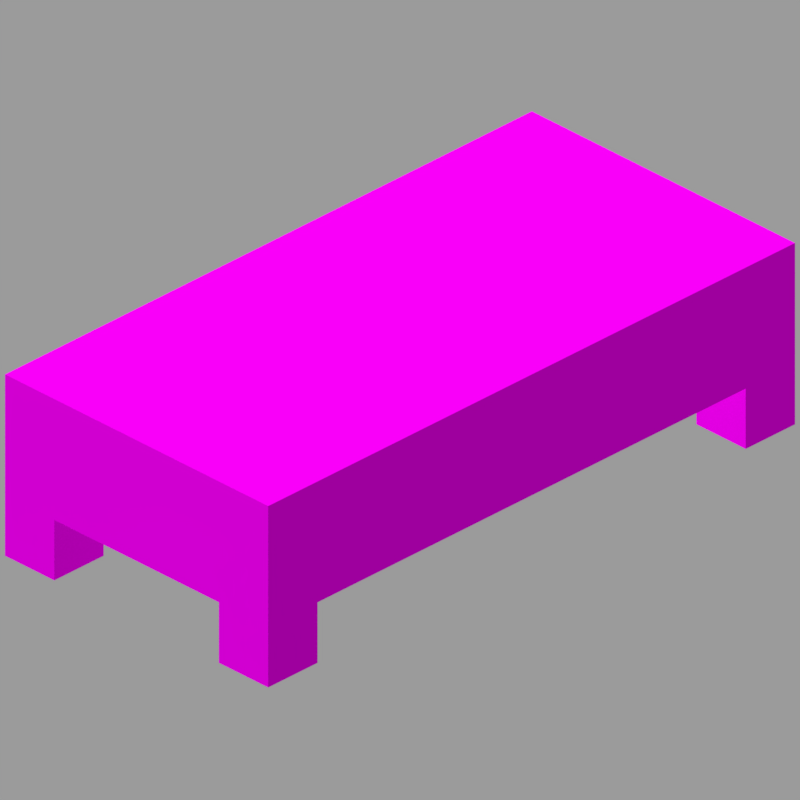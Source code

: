 # Source: bed.blend  (saved by Blender 2.82.7; exported with 4.5.12 LTS)
import bpy
from mathutils import Matrix  # noqa: F401  (used for matrix-valued properties, if any)

bpy.ops.wm.read_factory_settings(use_empty=True)
scene = bpy.context.scene
scene.name = 'Scene'

# ---- collections
col_collection_1 = bpy.data.collections.new('Collection 1'); scene.collection.children.link(col_collection_1)

# ---- images (referenced by path relative to the original .blend; pixels are not part of the script)
import os
ASSET_DIR = os.environ.get("B2B_ASSET_DIR", "")  # directory of the original .blend (textures are referenced by path, not embedded)
HERE = os.path.dirname(os.path.abspath(__file__))  # packed textures are extracted next to this script under _unpacked/

def load_image(name, relpath, width, height, colorspace="sRGB"):
    """Load a texture the original file referenced (path relative to the .blend, or extracted next to this script)."""
    p = next((c for c in (os.path.join(HERE, relpath), os.path.join(ASSET_DIR, relpath)) if relpath and os.path.exists(c)), "")
    if p:
        img = bpy.data.images.load(p, check_existing=True)
        img.name = name
    else:  # same state as the original file: an image datablock whose file is absent (Cycles renders it pink)
        img = bpy.data.images.new(name, width, height)
        img.source = "FILE"
        img.filepath = "//" + (relpath or name)
    img.colorspace_settings.name = colorspace
    return img
img_red_png = load_image('red.png', 'red.png', 1024, 1024, 'sRGB')

# ---- materials (node trees are filled in below, after node groups)
mat_main_top = bpy.data.materials.new('Main_top')
mat_main_top.roughness = 1.0
mat_main_top.specular_intensity = 0.0
mat_main = bpy.data.materials.new('Main')
mat_main.roughness = 1.0
mat_main.specular_intensity = 0.0

# ---- material node trees
mat_main_top.use_nodes = True; mat_main_top.node_tree.nodes.clear()
_N = mat_main_top.node_tree.nodes; _L = mat_main_top.node_tree.links
n0 = _N.new('ShaderNodeOutputMaterial'); n0.name = 'Material Output'; n0.location = (300, 300)
n0.target = 'CYCLES'
n1 = _N.new('ShaderNodeTexImage'); n1.name = 'Image Texture'; n1.location = (-421, 229)
n1.image = img_red_png
n1.interpolation = 'Closest'
n2 = _N.new('ShaderNodeEmission'); n2.name = 'Emission'; n2.location = (-35, 238)
n2.inputs[1].default_value = 0.95
n3 = _N.new('ShaderNodeOutputMaterial'); n3.name = 'Material Output.001'; n3.location = (0, 0)
n3.target = 'EEVEE'
n4 = _N.new('ShaderNodeMixShader'); n4.name = 'Mix Shader'; n4.location = (0, 0)
n4.label = 'Disable Shadow'
n4.hide = True
n5 = _N.new('ShaderNodeLightPath'); n5.name = 'Light Path'; n5.location = (0, 0)
n5.hide = True
n6 = _N.new('ShaderNodeBsdfTransparent'); n6.name = 'Transparent BSDF'; n6.location = (0, 0)
n6.hide = True
_L.new(n1.outputs[0], n2.inputs[0])
_L.new(n2.outputs[0], n0.inputs[0])
_L.new(n2.outputs[0], n4.inputs[1])
_L.new(n4.outputs[0], n3.inputs[0])
_L.new(n5.outputs[1], n4.inputs[0])
_L.new(n6.outputs[0], n4.inputs[2])
n0.is_active_output = True
mat_main.use_nodes = True; mat_main.node_tree.nodes.clear()
_N = mat_main.node_tree.nodes; _L = mat_main.node_tree.links
n0 = _N.new('ShaderNodeOutputMaterial'); n0.name = 'Material Output'; n0.location = (300, 300)
n0.target = 'CYCLES'
n1 = _N.new('ShaderNodeBsdfPrincipled'); n1.name = 'Principled BSDF'; n1.location = (10, 300)
n1.distribution = 'GGX'
n1.subsurface_method = 'BURLEY'
n1.inputs[2].default_value = 1.0
n1.inputs[3].default_value = 1.45
n1.inputs[13].default_value = 0.0
n1.inputs[27].default_value = (0.0, 0.0, 0.0, 1.0)
n1.inputs[28].default_value = 1.0
n2 = _N.new('ShaderNodeTexImage'); n2.name = 'Image Texture'; n2.location = (-300, 600)
n2.image = img_red_png
n2.interpolation = 'Closest'
n3 = _N.new('ShaderNodeOutputMaterial'); n3.name = 'Material Output.001'; n3.location = (0, 0)
n3.target = 'EEVEE'
n4 = _N.new('ShaderNodeMixShader'); n4.name = 'Mix Shader'; n4.location = (0, 0)
n4.label = 'Disable Shadow'
n4.hide = True
n5 = _N.new('ShaderNodeLightPath'); n5.name = 'Light Path'; n5.location = (0, 0)
n5.hide = True
n6 = _N.new('ShaderNodeBsdfTransparent'); n6.name = 'Transparent BSDF'; n6.location = (0, 0)
n6.hide = True
_L.new(n1.outputs[0], n0.inputs[0])
_L.new(n2.outputs[0], n1.inputs[0])
_L.new(n1.outputs[0], n4.inputs[1])
_L.new(n4.outputs[0], n3.inputs[0])
_L.new(n5.outputs[1], n4.inputs[0])
_L.new(n6.outputs[0], n4.inputs[2])
n0.is_active_output = True

# ---- world
world_world = bpy.data.worlds.new('World'); scene.world = world_world
world_world.color = (0.3268, 0.3268, 0.3268)
world_world.use_sun_shadow = False
world_world.sun_shadow_jitter_overblur = 0.0
world_world.cycles.sampling_method = 'MANUAL'

# ---- cameras
cam_camera = bpy.data.cameras.new('Camera')
cam_camera.type = 'ORTHO'
cam_camera.clip_end = 100.0
cam_camera.lens = 35.0
cam_camera.sensor_width = 32.0
cam_camera.sensor_height = 18.0
cam_camera.ortho_scale = 5.08
cam_camera.dof.focus_distance = 0.0
cam_camera.dof.aperture_fstop = 128.0

# ---- lights
light_hemi = bpy.data.lights.new('Hemi', 'SUN')
light_hemi.transmission_factor = 0.0
light_hemi.angle = 0.1993
light_hemi.energy = 1.0
light_hemi.shadow_buffer_clip_start = 0.5
light_hemi.shadow_soft_size = 0.1
light_hemi.shadow_cascade_max_distance = 1000.0

# ---- meshes
me_bottom = bpy.data.meshes.new('bottom')
me_bottom.from_pydata([(0.5, 0.2824, -6.638e-08), (0.5, -0.09257, -6.638e-08), (0.5, 0.2824, -1.0), (0.5, -0.09257, -1.0), (-0.5, 0.2824, -1.0), (-0.5, -0.09257, -1.0), (-0.5, 0.2824, -6.638e-08), (-0.5, -0.09257, -6.638e-08)], [], [(6, 0, 2, 4), (5, 7, 6, 4), (1, 3, 2, 0), (5, 3, 1, 7), (3, 5, 4, 2)])
me_bottom.polygons.foreach_set('use_smooth', [True] * 5)
me_bottom.polygons.foreach_set('material_index', [0, 1, 1, 1, 1])
_k = set([(0, 2), (1, 3), (2, 3), (2, 4), (3, 5), (4, 5), (4, 6), (5, 7)])
me_bottom.attributes.new('sharp_edge', 'BOOLEAN', 'EDGE').data.foreach_set('value', [ (min(e.vertices), max(e.vertices)) in _k for e in me_bottom.edges])
_uv = me_bottom.uv_layers.new(name='UVMap')
_uv.uv.foreach_set('vector', [0.3438, 0.5625, 0.09375, 0.5625, 0.09375, 0.3125, 0.3438, 0.3125, 0.4375, 0.3125, 0.4375, 0.5625, 0.3438, 0.5625, 0.3438, 0.3125, 0.0, 0.5625, 0.0, 0.3125, 0.09375, 0.3125, 0.09375, 0.5625, 0.6875, 0.3125, 0.4375, 0.3125, 0.4375, 0.5625, 0.6875, 0.5625, 0.3438, 0.6562, 0.5938, 0.6562, 0.5938, 0.5625, 0.3438, 0.5625])
me_bottom.materials.append(mat_main_top)
me_bottom.materials.append(mat_main)
me_bottom.use_remesh_fix_poles = True
me_bottom.use_remesh_preserve_attributes = False
me_bottom.use_mirror_vertex_groups = False
me_bottom.update()
me_bottom.normals_split_custom_set([tuple(v) for v in zip(*[iter([0.0, 1.0, 0.0, 0.0, 1.0, 0.0, 0.0, 1.0, 0.0, 0.0, 1.0, 0.0, -1.0, 0.0, 0.0, -1.0, 0.0, 0.0, -1.0, 0.0, 0.0, -1.0, 0.0, 0.0, 1.0, 0.0, 0.0, 1.0, 0.0, 0.0, 1.0, 0.0, 0.0, 1.0, 0.0, 0.0, 0.0, -1.0, 0.0, 0.0, -1.0, 0.0, 0.0, -1.0, 0.0, 0.0, -1.0, 0.0, 0.0, 0.0, -1.0, 0.0, 0.0, -1.0, 0.0, 0.0, -1.0, 0.0, 0.0, -1.0])] * 3)])
me_top = bpy.data.meshes.new('top')
me_top.from_pydata([(0.5, 0.2824, 1.0), (0.5, -0.09257, 1.0), (0.5, 0.2824, -6.638e-08), (0.5, -0.09257, -6.638e-08), (-0.5, 0.2824, -6.638e-08), (-0.5, -0.09257, -6.638e-08), (-0.5, 0.2824, 1.0), (-0.5, -0.09257, 1.0)], [], [(6, 0, 2, 4), (5, 7, 6, 4), (1, 3, 2, 0), (5, 3, 1, 7), (7, 1, 0, 6)])
me_top.polygons.foreach_set('use_smooth', [True] * 5)
me_top.polygons.foreach_set('material_index', [0, 1, 1, 1, 1])
_k = set([(0, 1), (0, 2), (0, 6), (1, 3), (1, 7), (4, 6), (5, 7), (6, 7)])
me_top.attributes.new('sharp_edge', 'BOOLEAN', 'EDGE').data.foreach_set('value', [ (min(e.vertices), max(e.vertices)) in _k for e in me_top.edges])
_uv = me_top.uv_layers.new(name='UVMap')
_uv.uv.foreach_set('vector', [0.3438, 0.9062, 0.09375, 0.9062, 0.09375, 0.6562, 0.3438, 0.6562, 0.4375, 0.6562, 0.4375, 0.9062, 0.3438, 0.9062, 0.3438, 0.6562, 0.0, 0.9062, 0.0, 0.6562, 0.09375, 0.6562, 0.09375, 0.9062, 0.6875, 0.6562, 0.4375, 0.6562, 0.4375, 0.9062, 0.6875, 0.9062, 0.09375, 1.0, 0.3438, 1.0, 0.3438, 0.9062, 0.09375, 0.9062])
me_top.materials.append(mat_main_top)
me_top.materials.append(mat_main)
me_top.use_remesh_fix_poles = True
me_top.use_remesh_preserve_attributes = False
me_top.use_mirror_vertex_groups = False
me_top.update()
me_top.normals_split_custom_set([tuple(v) for v in zip(*[iter([0.0, 1.0, 0.0, 0.0, 1.0, 0.0, 0.0, 1.0, 0.0, 0.0, 1.0, 0.0, -1.0, 0.0, 0.0, -1.0, 0.0, 0.0, -1.0, 0.0, 0.0, -1.0, 0.0, 0.0, 1.0, 0.0, 0.0, 1.0, 0.0, 0.0, 1.0, 0.0, 0.0, 1.0, 0.0, 0.0, 0.0, -1.0, 0.0, 0.0, -1.0, 0.0, 0.0, -1.0, 0.0, 0.0, -1.0, 0.0, 0.0, 0.0, 1.0, 0.0, 0.0, 1.0, 0.0, 0.0, 1.0, 0.0, 0.0, 1.0])] * 3)])
me_br_leg = bpy.data.meshes.new('br_leg')
me_br_leg.from_pydata([(-0.3125, -0.09257, -0.8125), (-0.3125, -0.2801, -0.8125), (-0.3125, -0.09257, -1.0), (-0.3125, -0.2801, -1.0), (-0.5, -0.09257, -1.0), (-0.5, -0.2801, -1.0), (-0.5, -0.09257, -0.8125), (-0.5, -0.2801, -0.8125)], [], [(6, 0, 2, 4), (5, 7, 6, 4), (1, 3, 2, 0), (5, 3, 1, 7), (7, 1, 0, 6), (3, 5, 4, 2)])
me_br_leg.polygons.foreach_set('use_smooth', [True] * 6)
_k = set([(0, 1), (0, 2), (0, 6), (1, 3), (1, 7), (2, 3), (2, 4), (3, 5), (4, 5), (4, 6), (5, 7), (6, 7)])
me_br_leg.attributes.new('sharp_edge', 'BOOLEAN', 'EDGE').data.foreach_set('value', [ (min(e.vertices), max(e.vertices)) in _k for e in me_br_leg.edges])
_uv = me_br_leg.uv_layers.new(name='UVMap')
_uv.uv.foreach_set('vector', [0.8281, 0.7656, 0.875, 0.7656, 0.875, 0.8125, 0.8281, 0.8125, 0.8281, 0.7188, 0.875, 0.7188, 0.875, 0.7656, 0.8281, 0.7656, 0.9219, 0.7188, 0.9688, 0.7188, 0.9688, 0.7656, 0.9219, 0.7656, 0.9219, 0.7656, 0.875, 0.7656, 0.875, 0.8125, 0.9219, 0.8125, 0.875, 0.7188, 0.9219, 0.7188, 0.9219, 0.7656, 0.875, 0.7656, 0.7812, 0.7188, 0.8281, 0.7188, 0.8281, 0.7656, 0.7812, 0.7656])
me_br_leg.materials.append(mat_main)
me_br_leg.use_remesh_fix_poles = True
me_br_leg.use_remesh_preserve_attributes = False
me_br_leg.use_mirror_vertex_groups = False
me_br_leg.update()
me_br_leg.normals_split_custom_set([tuple(v) for v in zip(*[iter([0.0, 1.0, 0.0, 0.0, 1.0, 0.0, 0.0, 1.0, 0.0, 0.0, 1.0, 0.0, -1.0, 0.0, 0.0, -1.0, 0.0, 0.0, -1.0, 0.0, 0.0, -1.0, 0.0, 0.0, 1.0, 0.0, 0.0, 1.0, 0.0, 0.0, 1.0, 0.0, 0.0, 1.0, 0.0, 0.0, 0.0, -1.0, 0.0, 0.0, -1.0, 0.0, 0.0, -1.0, 0.0, 0.0, -1.0, 0.0, 0.0, 0.0, 1.0, 0.0, 0.0, 1.0, 0.0, 0.0, 1.0, 0.0, 0.0, 1.0, 0.0, 0.0, -1.0, 0.0, 0.0, -1.0, 0.0, 0.0, -1.0, 0.0, 0.0, -1.0])] * 3)])
me_tr_leg = bpy.data.meshes.new('tr_leg')
me_tr_leg.from_pydata([(-0.3125, -0.09257, 1.0), (-0.3125, -0.2801, 1.0), (-0.3125, -0.09257, 0.8125), (-0.3125, -0.2801, 0.8125), (-0.5, -0.09257, 0.8125), (-0.5, -0.2801, 0.8125), (-0.5, -0.09257, 1.0), (-0.5, -0.2801, 1.0)], [], [(6, 0, 2, 4), (5, 7, 6, 4), (1, 3, 2, 0), (5, 3, 1, 7), (7, 1, 0, 6), (3, 5, 4, 2)])
me_tr_leg.polygons.foreach_set('use_smooth', [True] * 6)
_k = set([(0, 1), (0, 2), (0, 6), (1, 3), (1, 7), (2, 3), (2, 4), (3, 5), (4, 5), (4, 6), (5, 7), (6, 7)])
me_tr_leg.attributes.new('sharp_edge', 'BOOLEAN', 'EDGE').data.foreach_set('value', [ (min(e.vertices), max(e.vertices)) in _k for e in me_tr_leg.edges])
_uv = me_tr_leg.uv_layers.new(name='UVMap')
_uv.uv.foreach_set('vector', [0.8281, 0.6719, 0.875, 0.6719, 0.875, 0.7188, 0.8281, 0.7188, 0.7812, 0.625, 0.8281, 0.625, 0.8281, 0.6719, 0.7812, 0.6719, 0.875, 0.625, 0.9219, 0.625, 0.9219, 0.6719, 0.875, 0.6719, 0.9219, 0.6719, 0.875, 0.6719, 0.875, 0.7188, 0.9219, 0.7188, 0.8281, 0.625, 0.875, 0.625, 0.875, 0.6719, 0.8281, 0.6719, 0.9219, 0.625, 0.9688, 0.625, 0.9688, 0.6719, 0.9219, 0.6719])
me_tr_leg.materials.append(mat_main)
me_tr_leg.use_remesh_fix_poles = True
me_tr_leg.use_remesh_preserve_attributes = False
me_tr_leg.use_mirror_vertex_groups = False
me_tr_leg.update()
me_tr_leg.normals_split_custom_set([tuple(v) for v in zip(*[iter([0.0, 1.0, 0.0, 0.0, 1.0, 0.0, 0.0, 1.0, 0.0, 0.0, 1.0, 0.0, -1.0, 0.0, 0.0, -1.0, 0.0, 0.0, -1.0, 0.0, 0.0, -1.0, 0.0, 0.0, 1.0, 0.0, 0.0, 1.0, 0.0, 0.0, 1.0, 0.0, 0.0, 1.0, 0.0, 0.0, 0.0, -1.0, 0.0, 0.0, -1.0, 0.0, 0.0, -1.0, 0.0, 0.0, -1.0, 0.0, 0.0, 0.0, 1.0, 0.0, 0.0, 1.0, 0.0, 0.0, 1.0, 0.0, 0.0, 1.0, 0.0, 0.0, -1.0, 0.0, 0.0, -1.0, 0.0, 0.0, -1.0, 0.0, 0.0, -1.0])] * 3)])
me_bl_leg = bpy.data.meshes.new('bl_leg')
me_bl_leg.from_pydata([(0.5, -0.09257, -0.8125), (0.5, -0.2801, -0.8125), (0.5, -0.09257, -1.0), (0.5, -0.2801, -1.0), (0.3125, -0.09257, -1.0), (0.3125, -0.2801, -1.0), (0.3125, -0.09257, -0.8125), (0.3125, -0.2801, -0.8125)], [], [(6, 0, 2, 4), (5, 7, 6, 4), (1, 3, 2, 0), (5, 3, 1, 7), (7, 1, 0, 6), (3, 5, 4, 2)])
me_bl_leg.polygons.foreach_set('use_smooth', [True] * 6)
_k = set([(0, 1), (0, 2), (0, 6), (1, 3), (1, 7), (2, 3), (2, 4), (3, 5), (4, 5), (4, 6), (5, 7), (6, 7)])
me_bl_leg.attributes.new('sharp_edge', 'BOOLEAN', 'EDGE').data.foreach_set('value', [ (min(e.vertices), max(e.vertices)) in _k for e in me_bl_leg.edges])
_uv = me_bl_leg.uv_layers.new(name='UVMap')
_uv.uv.foreach_set('vector', [0.8281, 0.9531, 0.875, 0.9531, 0.875, 1.0, 0.8281, 1.0, 0.875, 0.9062, 0.9219, 0.9062, 0.9219, 0.9531, 0.875, 0.9531, 0.7812, 0.9062, 0.8281, 0.9062, 0.8281, 0.9531, 0.7812, 0.9531, 0.9219, 0.9531, 0.875, 0.9531, 0.875, 1.0, 0.9219, 1.0, 0.9219, 0.9062, 0.9688, 0.9062, 0.9688, 0.9531, 0.9219, 0.9531, 0.8281, 0.9062, 0.875, 0.9062, 0.875, 0.9531, 0.8281, 0.9531])
me_bl_leg.materials.append(mat_main)
me_bl_leg.use_remesh_fix_poles = True
me_bl_leg.use_remesh_preserve_attributes = False
me_bl_leg.use_mirror_vertex_groups = False
me_bl_leg.update()
me_bl_leg.normals_split_custom_set([tuple(v) for v in zip(*[iter([0.0, 1.0, 0.0, 0.0, 1.0, 0.0, 0.0, 1.0, 0.0, 0.0, 1.0, 0.0, -1.0, 0.0, 0.0, -1.0, 0.0, 0.0, -1.0, 0.0, 0.0, -1.0, 0.0, 0.0, 1.0, 0.0, 0.0, 1.0, 0.0, 0.0, 1.0, 0.0, 0.0, 1.0, 0.0, 0.0, 0.0, -1.0, 0.0, 0.0, -1.0, 0.0, 0.0, -1.0, 0.0, 0.0, -1.0, 0.0, 0.0, 0.0, 1.0, 0.0, 0.0, 1.0, 0.0, 0.0, 1.0, 0.0, 0.0, 1.0, 0.0, 0.0, -1.0, 0.0, 0.0, -1.0, 0.0, 0.0, -1.0, 0.0, 0.0, -1.0])] * 3)])
me_tl_leg = bpy.data.meshes.new('tl_leg')
me_tl_leg.from_pydata([(0.5, -0.09257, 1.0), (0.5, -0.2801, 1.0), (0.5, -0.09257, 0.8125), (0.5, -0.2801, 0.8125), (0.3125, -0.09257, 0.8125), (0.3125, -0.2801, 0.8125), (0.3125, -0.09257, 1.0), (0.3125, -0.2801, 1.0)], [], [(6, 0, 2, 4), (5, 7, 6, 4), (1, 3, 2, 0), (5, 3, 1, 7), (7, 1, 0, 6), (3, 5, 4, 2)])
me_tl_leg.polygons.foreach_set('use_smooth', [True] * 6)
_k = set([(0, 1), (0, 2), (0, 6), (1, 3), (1, 7), (2, 3), (2, 4), (3, 5), (4, 5), (4, 6), (5, 7), (6, 7)])
me_tl_leg.attributes.new('sharp_edge', 'BOOLEAN', 'EDGE').data.foreach_set('value', [ (min(e.vertices), max(e.vertices)) in _k for e in me_tl_leg.edges])
_uv = me_tl_leg.uv_layers.new(name='UVMap')
_uv.uv.foreach_set('vector', [0.8281, 0.8594, 0.875, 0.8594, 0.875, 0.9062, 0.8281, 0.9062, 0.9219, 0.8125, 0.9688, 0.8125, 0.9688, 0.8594, 0.9219, 0.8594, 0.8281, 0.8125, 0.875, 0.8125, 0.875, 0.8594, 0.8281, 0.8594, 0.9219, 0.8594, 0.875, 0.8594, 0.875, 0.9062, 0.9219, 0.9062, 0.7812, 0.8125, 0.8281, 0.8125, 0.8281, 0.8594, 0.7812, 0.8594, 0.875, 0.8125, 0.9219, 0.8125, 0.9219, 0.8594, 0.875, 0.8594])
me_tl_leg.materials.append(mat_main)
me_tl_leg.use_remesh_fix_poles = True
me_tl_leg.use_remesh_preserve_attributes = False
me_tl_leg.use_mirror_vertex_groups = False
me_tl_leg.update()
me_tl_leg.normals_split_custom_set([tuple(v) for v in zip(*[iter([0.0, 1.0, 0.0, 0.0, 1.0, 0.0, 0.0, 1.0, 0.0, 0.0, 1.0, 0.0, -1.0, 0.0, 0.0, -1.0, 0.0, 0.0, -1.0, 0.0, 0.0, -1.0, 0.0, 0.0, 1.0, 0.0, 0.0, 1.0, 0.0, 0.0, 1.0, 0.0, 0.0, 1.0, 0.0, 0.0, 0.0, -1.0, 0.0, 0.0, -1.0, 0.0, 0.0, -1.0, 0.0, 0.0, -1.0, 0.0, 0.0, 0.0, 1.0, 0.0, 0.0, 1.0, 0.0, 0.0, 1.0, 0.0, 0.0, 1.0, 0.0, 0.0, -1.0, 0.0, 0.0, -1.0, 0.0, 0.0, -1.0, 0.0, 0.0, -1.0])] * 3)])

# ---- objects
ob_hemi = bpy.data.objects.new('Hemi', light_hemi)
ob_camera = bpy.data.objects.new('Camera', cam_camera)
ob_bottom = bpy.data.objects.new('bottom', me_bottom)
ob_top = bpy.data.objects.new('top', me_top)
ob_br_leg = bpy.data.objects.new('br_leg', me_br_leg)
ob_tr_leg = bpy.data.objects.new('tr_leg', me_tr_leg)
ob_bl_leg = bpy.data.objects.new('bl_leg', me_bl_leg)
ob_tl_leg = bpy.data.objects.new('tl_leg', me_tl_leg)

# ---- transforms, parenting, visibility, modifiers, constraints
ob_hemi.location = (-1.007, -4.508, 0.6721)
ob_hemi.rotation_euler = (1.329, -0.004195, 0.04111)
ob_hemi.lineart.crease_threshold = 0.0
ob_camera.location = (4.8, -4.8, 3.919)
ob_camera.rotation_euler = (1.047, 0.0, 0.7854)
ob_camera.lock_rotations_4d = False
ob_camera.empty_display_type = 'ARROWS'
ob_camera.color = (0.0, 0.0, 0.0, 0.0)
ob_camera.display_type = 'WIRE'
ob_camera.lineart.crease_threshold = 0.0
ob_bottom.location = (0.0, 1.421e-14, 0.0)
ob_bottom.rotation_euler = (1.571, -0.0, -3.142)
ob_bottom.scale = (2.365, 2.365, 2.365)
ob_bottom.visible_shadow = False
ob_bottom.lineart.crease_threshold = 0.0
ob_top.location = (0.0, 1.421e-14, 0.0)
ob_top.rotation_euler = (1.571, -0.0, -3.142)
ob_top.scale = (2.365, 2.365, 2.365)
ob_top.visible_shadow = False
ob_top.lineart.crease_threshold = 0.0
ob_br_leg.location = (0.0, 1.421e-14, 0.0)
ob_br_leg.rotation_euler = (1.571, -0.0, -3.142)
ob_br_leg.scale = (2.365, 2.365, 2.365)
ob_br_leg.visible_shadow = False
ob_br_leg.lineart.crease_threshold = 0.0
ob_tr_leg.location = (0.0, 1.421e-14, 0.0)
ob_tr_leg.rotation_euler = (1.571, -0.0, -3.142)
ob_tr_leg.scale = (2.365, 2.365, 2.365)
ob_tr_leg.visible_shadow = False
ob_tr_leg.lineart.crease_threshold = 0.0
ob_bl_leg.location = (0.0, 1.421e-14, 0.0)
ob_bl_leg.rotation_euler = (1.571, -0.0, -3.142)
ob_bl_leg.scale = (2.365, 2.365, 2.365)
ob_bl_leg.visible_shadow = False
ob_bl_leg.lineart.crease_threshold = 0.0
ob_tl_leg.location = (0.0, 1.421e-14, 0.0)
ob_tl_leg.rotation_euler = (1.571, -0.0, -3.142)
ob_tl_leg.scale = (2.365, 2.365, 2.365)
ob_tl_leg.visible_shadow = False
ob_tl_leg.lineart.crease_threshold = 0.0

# ---- collection membership
col_collection_1.objects.link(ob_hemi)
col_collection_1.objects.link(ob_camera)
col_collection_1.objects.link(ob_bottom)
col_collection_1.objects.link(ob_top)
col_collection_1.objects.link(ob_br_leg)
col_collection_1.objects.link(ob_tr_leg)
col_collection_1.objects.link(ob_bl_leg)
col_collection_1.objects.link(ob_tl_leg)

# ---- scene / render settings (as saved in the file)
scene.camera = ob_camera
scene.frame_start = 1; scene.frame_end = 1; scene.frame_set(1)
scene.render.engine = 'BLENDER_EEVEE_NEXT'
scene.render.image_settings.color_depth = '16'
scene.render.image_settings.compression = 100
scene.render.resolution_x = 300
scene.render.resolution_y = 300
scene.render.dither_intensity = 0.0
scene.render.filter_size = 0.01
scene.render.film_transparent = True
scene.cycles.use_denoising = False
scene.cycles.samples = 128
scene.cycles.sampling_pattern = 'TABULATED_SOBOL'
scene.cycles.light_sampling_threshold = 0.0
scene.cycles.use_adaptive_sampling = False
scene.cycles.use_light_tree = False
scene.cycles.blur_glossy = 0.0
scene.cycles.sample_clamp_indirect = 0.0
scene.eevee.taa_samples = 1
scene.eevee.taa_render_samples = 1
scene.eevee.use_taa_reprojection = False
scene.eevee.light_threshold = 0.0
scene.view_settings.view_transform = 'Standard'
bpy.context.view_layer.update()
